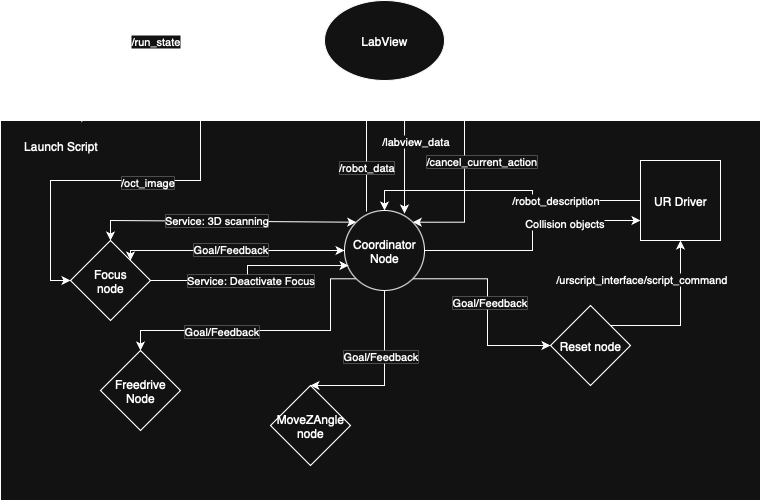

The diagram above was exported from draw.io. Its source (the exported page's mxGraphModel, read from the mxfile embedded in the PNG):
<mxGraphModel dx="1166" dy="677" grid="1" gridSize="10" guides="1" tooltips="1" connect="1" arrows="1" fold="1" page="1" pageScale="1" pageWidth="827" pageHeight="1169" math="0" shadow="0">
  <root>
    <mxCell id="0" />
    <mxCell id="1" parent="0" />
    <mxCell id="WpmUIqi1F9dL-ra8eUxI-14" value="" style="rounded=0;whiteSpace=wrap;html=1;" parent="1" vertex="1">
      <mxGeometry x="20" y="240" width="760" height="380" as="geometry" />
    </mxCell>
    <mxCell id="WpmUIqi1F9dL-ra8eUxI-8" style="edgeStyle=orthogonalEdgeStyle;rounded=0;orthogonalLoop=1;jettySize=auto;html=1;exitX=1;exitY=0.5;exitDx=0;exitDy=0;entryX=1;entryY=0;entryDx=0;entryDy=0;" parent="1" source="WpmUIqi1F9dL-ra8eUxI-11" target="WpmUIqi1F9dL-ra8eUxI-12" edge="1">
      <mxGeometry relative="1" as="geometry">
        <mxPoint x="464" y="140" as="sourcePoint" />
        <mxPoint x="432.28427124746213" y="321.71572875253787" as="targetPoint" />
        <Array as="points">
          <mxPoint x="484" y="160" />
          <mxPoint x="484" y="342" />
        </Array>
      </mxGeometry>
    </mxCell>
    <mxCell id="WpmUIqi1F9dL-ra8eUxI-9" value="/cancel_current_action" style="edgeLabel;html=1;align=center;verticalAlign=middle;resizable=0;points=[];" parent="WpmUIqi1F9dL-ra8eUxI-8" vertex="1" connectable="0">
      <mxGeometry x="-0.5478" y="1" relative="1" as="geometry">
        <mxPoint x="15" y="83" as="offset" />
      </mxGeometry>
    </mxCell>
    <mxCell id="WpmUIqi1F9dL-ra8eUxI-3" value="" style="endArrow=classic;html=1;rounded=0;exitX=0.275;exitY=0.013;exitDx=0;exitDy=0;entryX=0.35;entryY=0.925;entryDx=0;entryDy=0;entryPerimeter=0;exitPerimeter=0;" parent="1" source="WpmUIqi1F9dL-ra8eUxI-12" target="WpmUIqi1F9dL-ra8eUxI-11" edge="1">
      <mxGeometry width="50" height="50" relative="1" as="geometry">
        <mxPoint x="384" y="320" as="sourcePoint" />
        <mxPoint x="384" y="197" as="targetPoint" />
      </mxGeometry>
    </mxCell>
    <mxCell id="WpmUIqi1F9dL-ra8eUxI-5" value="/robot_data" style="edgeLabel;html=1;align=center;verticalAlign=middle;resizable=0;points=[];" parent="WpmUIqi1F9dL-ra8eUxI-3" vertex="1" connectable="0">
      <mxGeometry x="0.0727" y="1" relative="1" as="geometry">
        <mxPoint y="29" as="offset" />
      </mxGeometry>
    </mxCell>
    <mxCell id="WpmUIqi1F9dL-ra8eUxI-4" value="" style="endArrow=classic;html=1;rounded=0;entryX=0.75;entryY=0.038;entryDx=0;entryDy=0;exitX=0.667;exitY=0.988;exitDx=0;exitDy=0;exitPerimeter=0;entryPerimeter=0;" parent="1" source="WpmUIqi1F9dL-ra8eUxI-11" target="WpmUIqi1F9dL-ra8eUxI-12" edge="1">
      <mxGeometry width="50" height="50" relative="1" as="geometry">
        <mxPoint x="425.03999999999996" y="192" as="sourcePoint" />
        <mxPoint x="424" y="320" as="targetPoint" />
      </mxGeometry>
    </mxCell>
    <mxCell id="WpmUIqi1F9dL-ra8eUxI-6" value="/labview_data" style="edgeLabel;html=1;align=center;verticalAlign=middle;resizable=0;points=[];" parent="WpmUIqi1F9dL-ra8eUxI-4" vertex="1" connectable="0">
      <mxGeometry x="0.0006" y="4" relative="1" as="geometry">
        <mxPoint x="6" y="-6" as="offset" />
      </mxGeometry>
    </mxCell>
    <mxCell id="WpmUIqi1F9dL-ra8eUxI-56" style="edgeStyle=orthogonalEdgeStyle;rounded=0;orthogonalLoop=1;jettySize=auto;html=1;exitX=0;exitY=1;exitDx=0;exitDy=0;entryX=0;entryY=0.5;entryDx=0;entryDy=0;" parent="1" source="WpmUIqi1F9dL-ra8eUxI-11" target="WpmUIqi1F9dL-ra8eUxI-20" edge="1">
      <mxGeometry relative="1" as="geometry">
        <Array as="points">
          <mxPoint x="220" y="188" />
          <mxPoint x="220" y="300" />
          <mxPoint x="70" y="300" />
          <mxPoint x="70" y="400" />
        </Array>
      </mxGeometry>
    </mxCell>
    <mxCell id="WpmUIqi1F9dL-ra8eUxI-57" value="/oct_image" style="edgeLabel;html=1;align=center;verticalAlign=middle;resizable=0;points=[];" parent="WpmUIqi1F9dL-ra8eUxI-56" vertex="1" connectable="0">
      <mxGeometry x="0.1744" y="1" relative="1" as="geometry">
        <mxPoint as="offset" />
      </mxGeometry>
    </mxCell>
    <mxCell id="WpmUIqi1F9dL-ra8eUxI-11" value="LabView" style="ellipse;whiteSpace=wrap;html=1;" parent="1" vertex="1">
      <mxGeometry x="344" y="120" width="120" height="80" as="geometry" />
    </mxCell>
    <mxCell id="WpmUIqi1F9dL-ra8eUxI-28" style="edgeStyle=orthogonalEdgeStyle;rounded=0;orthogonalLoop=1;jettySize=auto;html=1;exitX=0;exitY=1;exitDx=0;exitDy=0;entryX=0.5;entryY=0;entryDx=0;entryDy=0;" parent="1" source="WpmUIqi1F9dL-ra8eUxI-12" target="WpmUIqi1F9dL-ra8eUxI-22" edge="1">
      <mxGeometry relative="1" as="geometry">
        <Array as="points">
          <mxPoint x="350" y="398" />
          <mxPoint x="350" y="450" />
          <mxPoint x="160" y="450" />
        </Array>
      </mxGeometry>
    </mxCell>
    <mxCell id="WpmUIqi1F9dL-ra8eUxI-41" value="Goal/Feedback" style="edgeLabel;html=1;align=center;verticalAlign=middle;resizable=0;points=[];" parent="WpmUIqi1F9dL-ra8eUxI-28" vertex="1" connectable="0">
      <mxGeometry x="0.0764" y="4" relative="1" as="geometry">
        <mxPoint x="-32" y="-4" as="offset" />
      </mxGeometry>
    </mxCell>
    <mxCell id="WpmUIqi1F9dL-ra8eUxI-29" style="edgeStyle=orthogonalEdgeStyle;rounded=0;orthogonalLoop=1;jettySize=auto;html=1;exitX=0.5;exitY=1;exitDx=0;exitDy=0;entryX=0.5;entryY=0;entryDx=0;entryDy=0;" parent="1" source="WpmUIqi1F9dL-ra8eUxI-12" target="WpmUIqi1F9dL-ra8eUxI-21" edge="1">
      <mxGeometry relative="1" as="geometry">
        <Array as="points">
          <mxPoint x="404" y="505" />
        </Array>
      </mxGeometry>
    </mxCell>
    <mxCell id="WpmUIqi1F9dL-ra8eUxI-51" value="Goal/Feedback" style="edgeLabel;html=1;align=center;verticalAlign=middle;resizable=0;points=[];" parent="WpmUIqi1F9dL-ra8eUxI-29" vertex="1" connectable="0">
      <mxGeometry x="0.1849" y="2" relative="1" as="geometry">
        <mxPoint y="-32" as="offset" />
      </mxGeometry>
    </mxCell>
    <mxCell id="WpmUIqi1F9dL-ra8eUxI-30" style="edgeStyle=orthogonalEdgeStyle;rounded=0;orthogonalLoop=1;jettySize=auto;html=1;entryX=0;entryY=0.5;entryDx=0;entryDy=0;exitX=1;exitY=1;exitDx=0;exitDy=0;" parent="1" source="WpmUIqi1F9dL-ra8eUxI-12" target="WpmUIqi1F9dL-ra8eUxI-23" edge="1">
      <mxGeometry relative="1" as="geometry">
        <mxPoint x="470" y="440" as="sourcePoint" />
      </mxGeometry>
    </mxCell>
    <mxCell id="WpmUIqi1F9dL-ra8eUxI-52" value="Goal/Feedback" style="edgeLabel;html=1;align=center;verticalAlign=middle;resizable=0;points=[];" parent="WpmUIqi1F9dL-ra8eUxI-30" vertex="1" connectable="0">
      <mxGeometry x="-0.0367" y="1" relative="1" as="geometry">
        <mxPoint as="offset" />
      </mxGeometry>
    </mxCell>
    <mxCell id="WpmUIqi1F9dL-ra8eUxI-49" style="edgeStyle=orthogonalEdgeStyle;rounded=0;orthogonalLoop=1;jettySize=auto;html=1;exitX=1;exitY=0.5;exitDx=0;exitDy=0;entryX=0;entryY=0.75;entryDx=0;entryDy=0;" parent="1" source="WpmUIqi1F9dL-ra8eUxI-12" target="WpmUIqi1F9dL-ra8eUxI-43" edge="1">
      <mxGeometry relative="1" as="geometry" />
    </mxCell>
    <mxCell id="WpmUIqi1F9dL-ra8eUxI-50" value="Collision objects" style="edgeLabel;html=1;align=center;verticalAlign=middle;resizable=0;points=[];" parent="WpmUIqi1F9dL-ra8eUxI-49" vertex="1" connectable="0">
      <mxGeometry x="0.374" y="-2" relative="1" as="geometry">
        <mxPoint as="offset" />
      </mxGeometry>
    </mxCell>
    <mxCell id="WpmUIqi1F9dL-ra8eUxI-12" value="Coordinator Node" style="ellipse;whiteSpace=wrap;html=1;aspect=fixed;" parent="1" vertex="1">
      <mxGeometry x="364" y="330" width="80" height="80" as="geometry" />
    </mxCell>
    <mxCell id="WpmUIqi1F9dL-ra8eUxI-15" style="edgeStyle=orthogonalEdgeStyle;rounded=0;orthogonalLoop=1;jettySize=auto;html=1;exitX=0;exitY=0.5;exitDx=0;exitDy=0;entryX=0.107;entryY=0.005;entryDx=0;entryDy=0;entryPerimeter=0;" parent="1" source="WpmUIqi1F9dL-ra8eUxI-11" target="WpmUIqi1F9dL-ra8eUxI-14" edge="1">
      <mxGeometry relative="1" as="geometry" />
    </mxCell>
    <mxCell id="WpmUIqi1F9dL-ra8eUxI-16" value="/run_state" style="edgeLabel;html=1;align=center;verticalAlign=middle;resizable=0;points=[];" parent="WpmUIqi1F9dL-ra8eUxI-15" vertex="1" connectable="0">
      <mxGeometry x="0.0474" y="3" relative="1" as="geometry">
        <mxPoint y="-3" as="offset" />
      </mxGeometry>
    </mxCell>
    <mxCell id="WpmUIqi1F9dL-ra8eUxI-17" value="Launch Script" style="text;html=1;align=center;verticalAlign=middle;resizable=0;points=[];autosize=1;strokeColor=none;fillColor=none;" parent="1" vertex="1">
      <mxGeometry x="30" y="250" width="100" height="30" as="geometry" />
    </mxCell>
    <mxCell id="WpmUIqi1F9dL-ra8eUxI-20" value="Focus&lt;div&gt;node&lt;/div&gt;" style="rhombus;whiteSpace=wrap;html=1;" parent="1" vertex="1">
      <mxGeometry x="90" y="360" width="80" height="80" as="geometry" />
    </mxCell>
    <mxCell id="WpmUIqi1F9dL-ra8eUxI-21" value="MoveZAngle node" style="rhombus;whiteSpace=wrap;html=1;" parent="1" vertex="1">
      <mxGeometry x="290" y="505" width="80" height="80" as="geometry" />
    </mxCell>
    <mxCell id="WpmUIqi1F9dL-ra8eUxI-22" value="Freedrive Node" style="rhombus;whiteSpace=wrap;html=1;" parent="1" vertex="1">
      <mxGeometry x="120" y="470" width="80" height="80" as="geometry" />
    </mxCell>
    <mxCell id="WpmUIqi1F9dL-ra8eUxI-53" style="edgeStyle=orthogonalEdgeStyle;rounded=0;orthogonalLoop=1;jettySize=auto;html=1;exitX=1;exitY=0;exitDx=0;exitDy=0;entryX=0.5;entryY=1;entryDx=0;entryDy=0;" parent="1" source="WpmUIqi1F9dL-ra8eUxI-23" target="WpmUIqi1F9dL-ra8eUxI-43" edge="1">
      <mxGeometry relative="1" as="geometry" />
    </mxCell>
    <mxCell id="WpmUIqi1F9dL-ra8eUxI-54" value="/urscript_interface/script_command" style="edgeLabel;html=1;align=center;verticalAlign=middle;resizable=0;points=[];" parent="WpmUIqi1F9dL-ra8eUxI-53" vertex="1" connectable="0">
      <mxGeometry x="0.6759" relative="1" as="geometry">
        <mxPoint x="-40" y="13" as="offset" />
      </mxGeometry>
    </mxCell>
    <mxCell id="WpmUIqi1F9dL-ra8eUxI-23" value="Reset node" style="rhombus;whiteSpace=wrap;html=1;" parent="1" vertex="1">
      <mxGeometry x="570" y="425" width="80" height="80" as="geometry" />
    </mxCell>
    <mxCell id="WpmUIqi1F9dL-ra8eUxI-35" value="Service: Deactivate Focus" style="edgeStyle=orthogonalEdgeStyle;rounded=0;orthogonalLoop=1;jettySize=auto;html=1;exitX=1;exitY=0.5;exitDx=0;exitDy=0;entryX=0.05;entryY=0.688;entryDx=0;entryDy=0;entryPerimeter=0;" parent="1" source="WpmUIqi1F9dL-ra8eUxI-20" target="WpmUIqi1F9dL-ra8eUxI-12" edge="1">
      <mxGeometry x="-0.0892" y="-3" relative="1" as="geometry">
        <mxPoint as="offset" />
      </mxGeometry>
    </mxCell>
    <mxCell id="WpmUIqi1F9dL-ra8eUxI-37" value="" style="endArrow=classic;startArrow=classic;html=1;rounded=0;exitX=0.5;exitY=0;exitDx=0;exitDy=0;entryX=0;entryY=0;entryDx=0;entryDy=0;" parent="1" source="WpmUIqi1F9dL-ra8eUxI-20" target="WpmUIqi1F9dL-ra8eUxI-12" edge="1">
      <mxGeometry width="50" height="50" relative="1" as="geometry">
        <mxPoint x="390" y="390" as="sourcePoint" />
        <mxPoint x="440" y="340" as="targetPoint" />
        <Array as="points">
          <mxPoint x="130" y="340" />
        </Array>
      </mxGeometry>
    </mxCell>
    <mxCell id="WpmUIqi1F9dL-ra8eUxI-38" value="Service: 3D scanning" style="edgeLabel;html=1;align=center;verticalAlign=middle;resizable=0;points=[];" parent="WpmUIqi1F9dL-ra8eUxI-37" vertex="1" connectable="0">
      <mxGeometry x="-0.0592" y="1" relative="1" as="geometry">
        <mxPoint as="offset" />
      </mxGeometry>
    </mxCell>
    <mxCell id="WpmUIqi1F9dL-ra8eUxI-39" value="" style="endArrow=classic;startArrow=classic;html=1;rounded=0;exitX=1;exitY=0;exitDx=0;exitDy=0;entryX=0;entryY=0.5;entryDx=0;entryDy=0;" parent="1" source="WpmUIqi1F9dL-ra8eUxI-20" target="WpmUIqi1F9dL-ra8eUxI-12" edge="1">
      <mxGeometry width="50" height="50" relative="1" as="geometry">
        <mxPoint x="170" y="480" as="sourcePoint" />
        <mxPoint x="220" y="430" as="targetPoint" />
        <Array as="points">
          <mxPoint x="150" y="370" />
        </Array>
      </mxGeometry>
    </mxCell>
    <mxCell id="WpmUIqi1F9dL-ra8eUxI-40" value="Goal/Feedback" style="edgeLabel;html=1;align=center;verticalAlign=middle;resizable=0;points=[];" parent="WpmUIqi1F9dL-ra8eUxI-39" vertex="1" connectable="0">
      <mxGeometry x="-0.0268" y="2" relative="1" as="geometry">
        <mxPoint as="offset" />
      </mxGeometry>
    </mxCell>
    <mxCell id="WpmUIqi1F9dL-ra8eUxI-47" style="edgeStyle=orthogonalEdgeStyle;rounded=0;orthogonalLoop=1;jettySize=auto;html=1;exitX=0;exitY=0.5;exitDx=0;exitDy=0;entryX=0.5;entryY=0;entryDx=0;entryDy=0;" parent="1" source="WpmUIqi1F9dL-ra8eUxI-43" target="WpmUIqi1F9dL-ra8eUxI-12" edge="1">
      <mxGeometry relative="1" as="geometry" />
    </mxCell>
    <mxCell id="WpmUIqi1F9dL-ra8eUxI-48" value="/robot_description" style="edgeLabel;html=1;align=center;verticalAlign=middle;resizable=0;points=[];" parent="WpmUIqi1F9dL-ra8eUxI-47" vertex="1" connectable="0">
      <mxGeometry x="-0.3986" y="-1" relative="1" as="geometry">
        <mxPoint as="offset" />
      </mxGeometry>
    </mxCell>
    <mxCell id="WpmUIqi1F9dL-ra8eUxI-43" value="UR Driver" style="whiteSpace=wrap;html=1;aspect=fixed;" parent="1" vertex="1">
      <mxGeometry x="660" y="280" width="80" height="80" as="geometry" />
    </mxCell>
  </root>
</mxGraphModel>